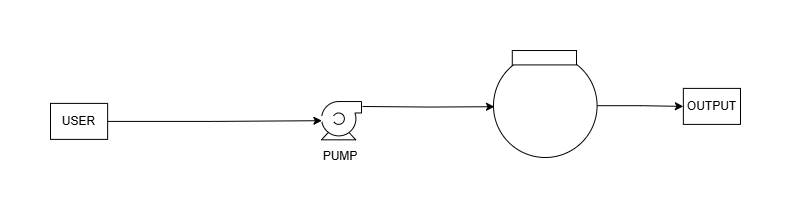

The diagram above was exported from draw.io. Its source (the exported page's mxGraphModel, read from the mxfile embedded in the PNG):
<mxGraphModel dx="722" dy="375" grid="1" gridSize="10" guides="1" tooltips="1" connect="1" arrows="1" fold="1" page="1" pageScale="1" pageWidth="827" pageHeight="1169" math="0" shadow="0">
  <root>
    <mxCell id="0" />
    <mxCell id="1" parent="0" />
    <mxCell id="fCMr_Zj5P1AVmJNk4YUu-9" style="edgeStyle=orthogonalEdgeStyle;rounded=0;orthogonalLoop=1;jettySize=auto;html=1;entryX=0.01;entryY=0.5;entryDx=0;entryDy=0;entryPerimeter=0;" parent="1" source="fCMr_Zj5P1AVmJNk4YUu-1" target="pkOiKU43Ty8thibQ6M2Q-11" edge="1">
      <mxGeometry relative="1" as="geometry">
        <mxPoint x="110" y="214.89999999999998" as="targetPoint" />
      </mxGeometry>
    </mxCell>
    <mxCell id="fCMr_Zj5P1AVmJNk4YUu-1" value="USER" style="rounded=0;whiteSpace=wrap;html=1;container=0;" parent="1" vertex="1">
      <mxGeometry x="18" y="196.9" width="57.14285714285714" height="36.00000000000001" as="geometry" />
    </mxCell>
    <mxCell id="fCMr_Zj5P1AVmJNk4YUu-12" style="edgeStyle=orthogonalEdgeStyle;rounded=0;orthogonalLoop=1;jettySize=auto;html=1;entryX=0;entryY=0.5;entryDx=0;entryDy=0;" parent="1" edge="1">
      <mxGeometry relative="1" as="geometry">
        <mxPoint x="330" y="200" as="sourcePoint" />
        <mxPoint x="462.0000000000002" y="200.21000000000004" as="targetPoint" />
      </mxGeometry>
    </mxCell>
    <mxCell id="fCMr_Zj5P1AVmJNk4YUu-13" style="edgeStyle=orthogonalEdgeStyle;rounded=0;orthogonalLoop=1;jettySize=auto;html=1;entryX=0;entryY=0.5;entryDx=0;entryDy=0;exitX=1;exitY=0.5;exitDx=0;exitDy=0;" parent="1" source="pkOiKU43Ty8thibQ6M2Q-5" target="fCMr_Zj5P1AVmJNk4YUu-8" edge="1">
      <mxGeometry relative="1" as="geometry">
        <mxPoint x="461.4285714285714" y="214.9" as="sourcePoint" />
      </mxGeometry>
    </mxCell>
    <mxCell id="fCMr_Zj5P1AVmJNk4YUu-8" value="OUTPUT" style="rounded=0;whiteSpace=wrap;html=1;container=0;" parent="1" vertex="1">
      <mxGeometry x="650.8571428571429" y="181.9" width="57.14285714285714" height="36.00000000000001" as="geometry" />
    </mxCell>
    <mxCell id="pkOiKU43Ty8thibQ6M2Q-5" value="" style="ellipse;whiteSpace=wrap;html=1;aspect=fixed;container=0;" vertex="1" parent="1">
      <mxGeometry x="461" y="147.42" width="103.58" height="103.58" as="geometry" />
    </mxCell>
    <mxCell id="pkOiKU43Ty8thibQ6M2Q-7" value="" style="rounded=0;whiteSpace=wrap;html=1;container=0;" vertex="1" parent="1">
      <mxGeometry x="479.79" y="144.02" width="64.21" height="14.4" as="geometry" />
    </mxCell>
    <mxCell id="pkOiKU43Ty8thibQ6M2Q-11" value="" style="shape=mxgraph.pid.pumps.centrifugal_pump_1;html=1;pointerEvents=1;align=center;verticalLabelPosition=bottom;verticalAlign=top;dashed=0;" vertex="1" parent="1">
      <mxGeometry x="289" y="195.04" width="40" height="38.29" as="geometry" />
    </mxCell>
    <mxCell id="pkOiKU43Ty8thibQ6M2Q-13" value="PUMP" style="text;html=1;align=center;verticalAlign=middle;whiteSpace=wrap;rounded=0;" vertex="1" parent="1">
      <mxGeometry x="278" y="235.32999999999998" width="60" height="30" as="geometry" />
    </mxCell>
  </root>
</mxGraphModel>